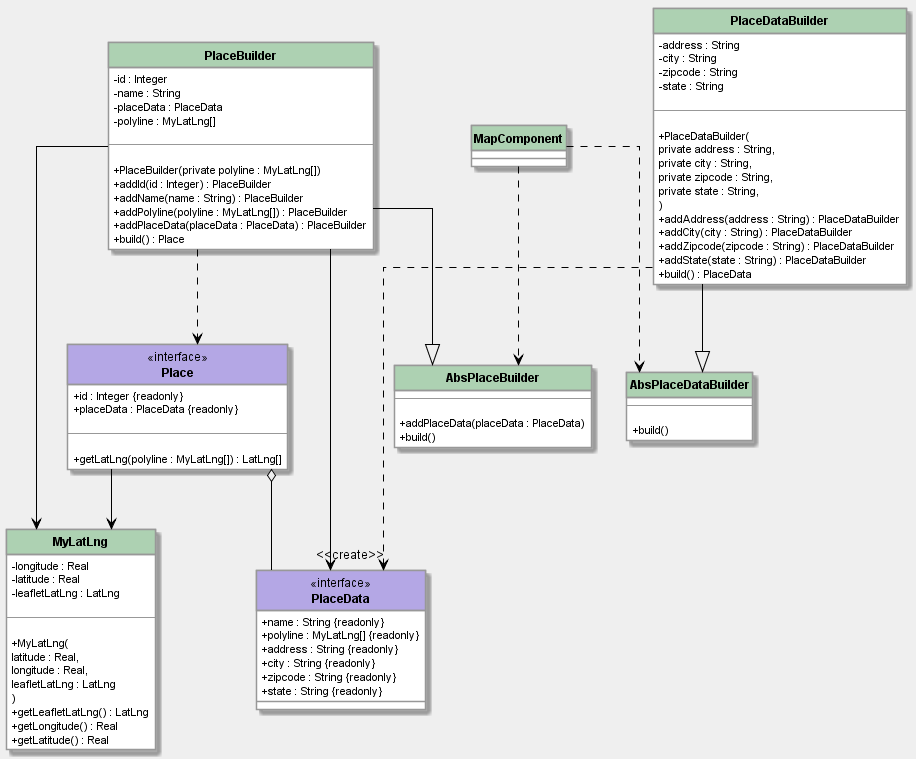

The diagram above was rendered by PlantUML. Its source (embedded in the PNG):
@startuml Organization builder design pattern diagram
!include ../../style/class.pu

!include ../classes/Place/MyLatLng.pu
!include ../classes/Place/PlaceBuilder.pu
!include ../classes/Place/PlaceDataBuilder.pu

!include ../interfaces/Place/Place.pu
!include ../interfaces/Place/PlaceData.pu

MapComponent ..> AbsPlaceBuilder
MapComponent ..> AbsPlaceDataBuilder

@enduml